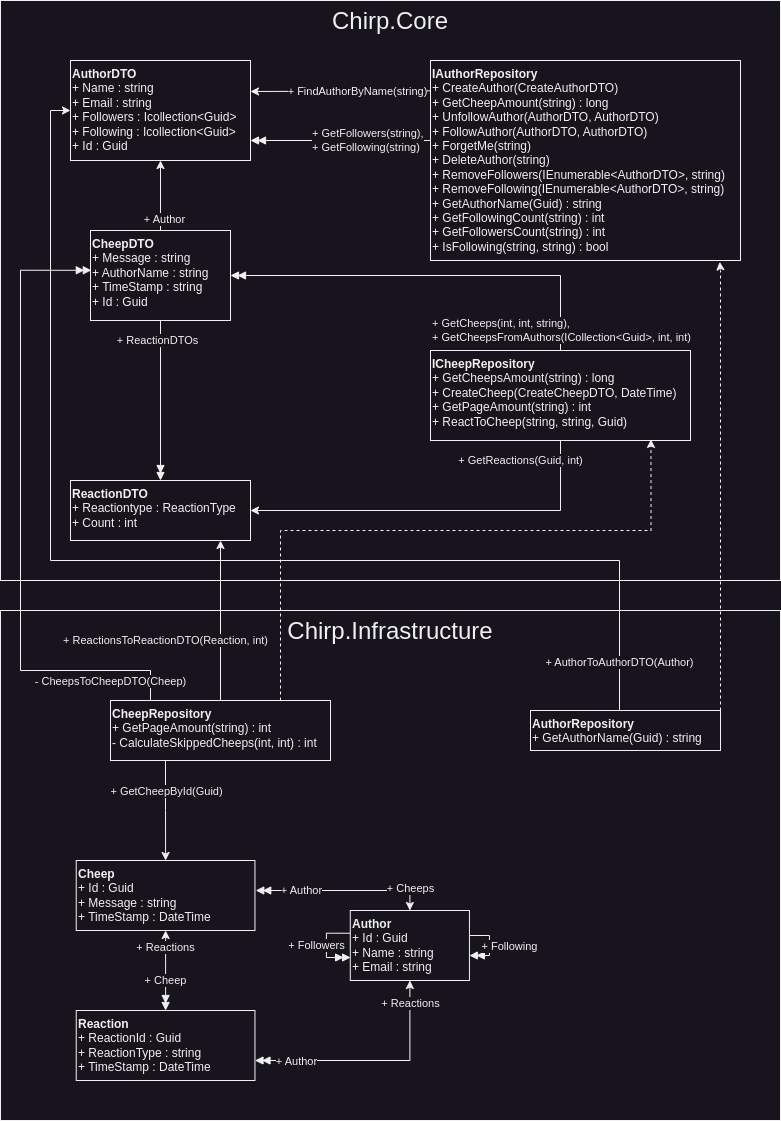

The diagram above was exported from draw.io. Its source (the exported page's mxGraphModel, read from the mxfile embedded in the PNG):
<mxGraphModel dx="1088" dy="645" grid="1" gridSize="10" guides="1" tooltips="1" connect="1" arrows="1" fold="1" page="1" pageScale="1" pageWidth="827" pageHeight="1169" math="0" shadow="0">
  <root>
    <mxCell id="0" />
    <mxCell id="1" parent="0" />
    <mxCell id="jnm7Li5RUc2ljWE-LqmC-1" value="Chirp.Core" style="rounded=0;whiteSpace=wrap;html=1;verticalAlign=top;fontSize=24;" vertex="1" parent="1">
      <mxGeometry x="24" y="25" width="780" height="580" as="geometry" />
    </mxCell>
    <mxCell id="jnm7Li5RUc2ljWE-LqmC-4" value="&lt;b&gt;AuthorDTO&lt;br&gt;&lt;/b&gt;+ Name : string&lt;br&gt;+ Email : string&lt;br&gt;+ Followers : Icollection&amp;lt;Guid&amp;gt;&lt;br&gt;+ Following : Icollection&amp;lt;Guid&amp;gt;&lt;br&gt;+ Id : Guid" style="rounded=0;whiteSpace=wrap;html=1;align=left;verticalAlign=top;" vertex="1" parent="1">
      <mxGeometry x="94" y="85" width="180" height="100" as="geometry" />
    </mxCell>
    <mxCell id="jnm7Li5RUc2ljWE-LqmC-6" value="" style="edgeStyle=orthogonalEdgeStyle;rounded=0;orthogonalLoop=1;jettySize=auto;html=1;" edge="1" parent="1" source="jnm7Li5RUc2ljWE-LqmC-5" target="jnm7Li5RUc2ljWE-LqmC-4">
      <mxGeometry relative="1" as="geometry" />
    </mxCell>
    <mxCell id="jnm7Li5RUc2ljWE-LqmC-7" value="+ Author" style="edgeLabel;html=1;align=center;verticalAlign=middle;resizable=0;points=[];" vertex="1" connectable="0" parent="jnm7Li5RUc2ljWE-LqmC-6">
      <mxGeometry x="-0.6667" y="-4" relative="1" as="geometry">
        <mxPoint as="offset" />
      </mxGeometry>
    </mxCell>
    <mxCell id="jnm7Li5RUc2ljWE-LqmC-5" value="&lt;b&gt;CheepDTO&lt;br&gt;&lt;/b&gt;+ Message : string&lt;br&gt;+ AuthorName : string&lt;br&gt;+ TimeStamp : string&lt;br&gt;+ Id : Guid" style="rounded=0;whiteSpace=wrap;html=1;align=left;verticalAlign=top;" vertex="1" parent="1">
      <mxGeometry x="114" y="255" width="140" height="90" as="geometry" />
    </mxCell>
    <mxCell id="jnm7Li5RUc2ljWE-LqmC-9" value="&lt;b&gt;ReactionDTO&lt;/b&gt;&lt;br&gt;+ Reactiontype : ReactionType&lt;br&gt;+ Count : int" style="rounded=0;whiteSpace=wrap;html=1;align=left;verticalAlign=top;" vertex="1" parent="1">
      <mxGeometry x="94" y="505" width="180" height="60" as="geometry" />
    </mxCell>
    <mxCell id="jnm7Li5RUc2ljWE-LqmC-10" value="" style="edgeStyle=orthogonalEdgeStyle;rounded=0;orthogonalLoop=1;jettySize=auto;html=1;strokeColor=default;endArrow=doubleBlock;endFill=1;" edge="1" parent="1" source="jnm7Li5RUc2ljWE-LqmC-5" target="jnm7Li5RUc2ljWE-LqmC-9">
      <mxGeometry relative="1" as="geometry" />
    </mxCell>
    <mxCell id="jnm7Li5RUc2ljWE-LqmC-11" value="+ ReactionDTOs" style="edgeLabel;html=1;align=center;verticalAlign=middle;resizable=0;points=[];" vertex="1" connectable="0" parent="jnm7Li5RUc2ljWE-LqmC-10">
      <mxGeometry x="-0.6267" y="-3" relative="1" as="geometry">
        <mxPoint y="-10" as="offset" />
      </mxGeometry>
    </mxCell>
    <mxCell id="jnm7Li5RUc2ljWE-LqmC-42" value="" style="edgeStyle=orthogonalEdgeStyle;rounded=0;orthogonalLoop=1;jettySize=auto;html=1;" edge="1" parent="1">
      <mxGeometry relative="1" as="geometry">
        <mxPoint x="534" y="115.00000000000011" as="sourcePoint" />
        <mxPoint x="274" y="116" as="targetPoint" />
      </mxGeometry>
    </mxCell>
    <mxCell id="jnm7Li5RUc2ljWE-LqmC-43" value="+ FindAuthorByName(string)" style="edgeLabel;html=1;align=center;verticalAlign=middle;resizable=0;points=[];" vertex="1" connectable="0" parent="jnm7Li5RUc2ljWE-LqmC-42">
      <mxGeometry x="-0.2141" relative="1" as="geometry">
        <mxPoint x="-51" as="offset" />
      </mxGeometry>
    </mxCell>
    <mxCell id="jnm7Li5RUc2ljWE-LqmC-44" style="edgeStyle=orthogonalEdgeStyle;rounded=0;orthogonalLoop=1;jettySize=auto;html=1;endArrow=doubleBlock;endFill=1;" edge="1" parent="1" source="jnm7Li5RUc2ljWE-LqmC-41" target="jnm7Li5RUc2ljWE-LqmC-4">
      <mxGeometry relative="1" as="geometry">
        <Array as="points">
          <mxPoint x="344" y="165" />
          <mxPoint x="344" y="165" />
        </Array>
      </mxGeometry>
    </mxCell>
    <mxCell id="jnm7Li5RUc2ljWE-LqmC-46" value="+ GetFollowers(string),&lt;br&gt;+ GetFollowing(string)" style="edgeLabel;html=1;align=left;verticalAlign=middle;resizable=0;points=[];" vertex="1" connectable="0" parent="jnm7Li5RUc2ljWE-LqmC-44">
      <mxGeometry x="-0.3457" relative="1" as="geometry">
        <mxPoint x="-61" as="offset" />
      </mxGeometry>
    </mxCell>
    <mxCell id="jnm7Li5RUc2ljWE-LqmC-41" value="&lt;b&gt;IAuthorRepository&lt;br&gt;&lt;/b&gt;+ CreateAuthor(CreateAuthorDTO)&lt;br&gt;+ GetCheepAmount(string) : long&lt;br&gt;+ UnfollowAuthor(AuthorDTO, AuthorDTO)&lt;br&gt;+ FollowAuthor(AuthorDTO, AuthorDTO)&lt;br&gt;+ ForgetMe(string)&lt;br&gt;+ DeleteAuthor(string)&lt;br&gt;+ RemoveFollowers(IEnumerable&amp;lt;AuthorDTO&amp;gt;, string)&lt;br&gt;+ RemoveFollowing(IEnumerable&amp;lt;AuthorDTO&amp;gt;, string)&lt;br&gt;+ GetAuthorName(Guid) : string&lt;br&gt;+ GetFollowingCount(string) : int&lt;br&gt;+ GetFollowersCount(string) : int&lt;br&gt;+ IsFollowing(string, string) : bool" style="rounded=0;whiteSpace=wrap;html=1;align=left;verticalAlign=top;" vertex="1" parent="1">
      <mxGeometry x="454" y="85" width="310" height="200" as="geometry" />
    </mxCell>
    <mxCell id="jnm7Li5RUc2ljWE-LqmC-48" style="edgeStyle=orthogonalEdgeStyle;rounded=0;orthogonalLoop=1;jettySize=auto;html=1;endArrow=doubleBlock;endFill=1;" edge="1" parent="1" source="jnm7Li5RUc2ljWE-LqmC-47" target="jnm7Li5RUc2ljWE-LqmC-5">
      <mxGeometry relative="1" as="geometry">
        <Array as="points">
          <mxPoint x="584" y="300" />
        </Array>
      </mxGeometry>
    </mxCell>
    <mxCell id="jnm7Li5RUc2ljWE-LqmC-49" value="+ GetCheeps(int, int, string),&lt;br&gt;+ GetCheepsFromAuthors(ICollection&amp;lt;Guid&amp;gt;, int, int)" style="edgeLabel;html=1;align=left;verticalAlign=middle;resizable=0;points=[];" vertex="1" connectable="0" parent="jnm7Li5RUc2ljWE-LqmC-48">
      <mxGeometry x="-0.658" y="1" relative="1" as="geometry">
        <mxPoint x="-129" y="49" as="offset" />
      </mxGeometry>
    </mxCell>
    <mxCell id="jnm7Li5RUc2ljWE-LqmC-50" style="edgeStyle=orthogonalEdgeStyle;rounded=0;orthogonalLoop=1;jettySize=auto;html=1;entryX=1;entryY=0.5;entryDx=0;entryDy=0;" edge="1" parent="1" source="jnm7Li5RUc2ljWE-LqmC-47" target="jnm7Li5RUc2ljWE-LqmC-9">
      <mxGeometry relative="1" as="geometry">
        <Array as="points">
          <mxPoint x="584" y="535" />
        </Array>
      </mxGeometry>
    </mxCell>
    <mxCell id="jnm7Li5RUc2ljWE-LqmC-51" value="+ GetReactions(Guid, int)" style="edgeLabel;html=1;align=center;verticalAlign=middle;resizable=0;points=[];" vertex="1" connectable="0" parent="jnm7Li5RUc2ljWE-LqmC-50">
      <mxGeometry x="-0.4396" y="1" relative="1" as="geometry">
        <mxPoint x="-4" y="-51" as="offset" />
      </mxGeometry>
    </mxCell>
    <mxCell id="jnm7Li5RUc2ljWE-LqmC-47" value="&lt;b&gt;ICheepRepository&lt;/b&gt;&lt;br&gt;+ GetCheepsAmount(string) : long&lt;br&gt;+ CreateCheep(CreateCheepDTO, DateTime)&lt;br&gt;+ GetPageAmount(string) : int&lt;br&gt;+ ReactToCheep(string, string, Guid)" style="rounded=0;whiteSpace=wrap;html=1;align=left;verticalAlign=top;" vertex="1" parent="1">
      <mxGeometry x="454" y="375" width="260" height="90" as="geometry" />
    </mxCell>
    <mxCell id="jnm7Li5RUc2ljWE-LqmC-2" value="Chirp.Infrastructure" style="rounded=0;whiteSpace=wrap;html=1;verticalAlign=top;fontSize=24;" vertex="1" parent="1">
      <mxGeometry x="24" y="635" width="780" height="510" as="geometry" />
    </mxCell>
    <mxCell id="jnm7Li5RUc2ljWE-LqmC-22" style="edgeStyle=orthogonalEdgeStyle;rounded=0;orthogonalLoop=1;jettySize=auto;html=1;entryX=0.003;entryY=0.672;entryDx=0;entryDy=0;exitX=0;exitY=0.357;exitDx=0;exitDy=0;exitPerimeter=0;entryPerimeter=0;endArrow=doubleBlock;endFill=1;" edge="1" parent="1" target="jnm7Li5RUc2ljWE-LqmC-12">
      <mxGeometry relative="1" as="geometry">
        <mxPoint x="373.78723404255317" y="957.74" as="sourcePoint" />
        <mxPoint x="373.78723404255317" y="976.78" as="targetPoint" />
        <Array as="points">
          <mxPoint x="349.9574468085106" y="958" />
          <mxPoint x="349.9574468085106" y="982" />
          <mxPoint x="373.78723404255317" y="982" />
        </Array>
      </mxGeometry>
    </mxCell>
    <mxCell id="jnm7Li5RUc2ljWE-LqmC-23" value="+ Followers" style="edgeLabel;html=1;align=center;verticalAlign=middle;resizable=0;points=[];" vertex="1" connectable="0" parent="jnm7Li5RUc2ljWE-LqmC-22">
      <mxGeometry x="-0.0056" y="1" relative="1" as="geometry">
        <mxPoint x="-11" as="offset" />
      </mxGeometry>
    </mxCell>
    <mxCell id="jnm7Li5RUc2ljWE-LqmC-12" value="&lt;b&gt;Author&lt;br&gt;&lt;/b&gt;+ Id : Guid&lt;br&gt;+ Name : string&lt;br&gt;+ Email : string" style="rounded=0;whiteSpace=wrap;html=1;align=left;verticalAlign=top;" vertex="1" parent="1">
      <mxGeometry x="373.78723404255317" y="935" width="119.14893617021276" height="70" as="geometry" />
    </mxCell>
    <mxCell id="jnm7Li5RUc2ljWE-LqmC-13" value="&lt;b&gt;Cheep&lt;br&gt;&lt;/b&gt;+ Id : Guid&lt;br&gt;+ Message : string&lt;br&gt;+ TimeStamp : DateTime" style="rounded=0;whiteSpace=wrap;html=1;align=left;verticalAlign=top;" vertex="1" parent="1">
      <mxGeometry x="99.74468085106383" y="885" width="178.72340425531914" height="70" as="geometry" />
    </mxCell>
    <mxCell id="jnm7Li5RUc2ljWE-LqmC-15" value="" style="edgeStyle=orthogonalEdgeStyle;rounded=0;orthogonalLoop=1;jettySize=auto;html=1;startArrow=doubleBlock;startFill=1;" edge="1" parent="1" source="jnm7Li5RUc2ljWE-LqmC-14" target="jnm7Li5RUc2ljWE-LqmC-13">
      <mxGeometry relative="1" as="geometry" />
    </mxCell>
    <mxCell id="jnm7Li5RUc2ljWE-LqmC-16" value="+ Cheep" style="edgeLabel;html=1;align=center;verticalAlign=middle;resizable=0;points=[];" vertex="1" connectable="0" parent="jnm7Li5RUc2ljWE-LqmC-15">
      <mxGeometry x="-0.6" relative="1" as="geometry">
        <mxPoint y="-14" as="offset" />
      </mxGeometry>
    </mxCell>
    <mxCell id="jnm7Li5RUc2ljWE-LqmC-29" value="+ Reactions" style="edgeLabel;html=1;align=center;verticalAlign=middle;resizable=0;points=[];" vertex="1" connectable="0" parent="jnm7Li5RUc2ljWE-LqmC-15">
      <mxGeometry x="0.6057" relative="1" as="geometry">
        <mxPoint as="offset" />
      </mxGeometry>
    </mxCell>
    <mxCell id="jnm7Li5RUc2ljWE-LqmC-17" style="edgeStyle=orthogonalEdgeStyle;rounded=0;orthogonalLoop=1;jettySize=auto;html=1;startArrow=doubleBlock;startFill=1;" edge="1" parent="1" source="jnm7Li5RUc2ljWE-LqmC-14" target="jnm7Li5RUc2ljWE-LqmC-12">
      <mxGeometry relative="1" as="geometry">
        <Array as="points">
          <mxPoint x="433.36170212765956" y="1085" />
        </Array>
      </mxGeometry>
    </mxCell>
    <mxCell id="jnm7Li5RUc2ljWE-LqmC-18" value="+ Author" style="edgeLabel;html=1;align=center;verticalAlign=middle;resizable=0;points=[];" vertex="1" connectable="0" parent="jnm7Li5RUc2ljWE-LqmC-17">
      <mxGeometry x="-0.6457" y="-1" relative="1" as="geometry">
        <mxPoint as="offset" />
      </mxGeometry>
    </mxCell>
    <mxCell id="jnm7Li5RUc2ljWE-LqmC-27" value="+ Reactions" style="edgeLabel;html=1;align=center;verticalAlign=middle;resizable=0;points=[];" vertex="1" connectable="0" parent="jnm7Li5RUc2ljWE-LqmC-17">
      <mxGeometry x="0.8092" relative="1" as="geometry">
        <mxPoint as="offset" />
      </mxGeometry>
    </mxCell>
    <mxCell id="jnm7Li5RUc2ljWE-LqmC-14" value="&lt;b&gt;Reaction&lt;br&gt;&lt;/b&gt;+ ReactionId : Guid&lt;br&gt;+ ReactionType : string&lt;br&gt;+ TimeStamp : DateTime" style="rounded=0;whiteSpace=wrap;html=1;align=left;verticalAlign=top;" vertex="1" parent="1">
      <mxGeometry x="99.74468085106383" y="1035" width="178.72340425531914" height="70" as="geometry" />
    </mxCell>
    <mxCell id="jnm7Li5RUc2ljWE-LqmC-25" style="edgeStyle=orthogonalEdgeStyle;rounded=0;orthogonalLoop=1;jettySize=auto;html=1;entryX=1.004;entryY=0.418;entryDx=0;entryDy=0;endArrow=doubleBlock;endFill=1;startArrow=classic;startFill=1;entryPerimeter=0;" edge="1" parent="1" source="jnm7Li5RUc2ljWE-LqmC-12" target="jnm7Li5RUc2ljWE-LqmC-13">
      <mxGeometry relative="1" as="geometry">
        <Array as="points">
          <mxPoint x="433" y="915" />
          <mxPoint x="279" y="915" />
        </Array>
      </mxGeometry>
    </mxCell>
    <mxCell id="jnm7Li5RUc2ljWE-LqmC-26" value="+ Cheeps" style="edgeLabel;html=1;align=center;verticalAlign=middle;resizable=0;points=[];" vertex="1" connectable="0" parent="jnm7Li5RUc2ljWE-LqmC-25">
      <mxGeometry x="-0.847" y="-1" relative="1" as="geometry">
        <mxPoint x="-1" y="-9" as="offset" />
      </mxGeometry>
    </mxCell>
    <mxCell id="jnm7Li5RUc2ljWE-LqmC-28" value="+ Author" style="edgeLabel;html=1;align=center;verticalAlign=middle;resizable=0;points=[];" vertex="1" connectable="0" parent="jnm7Li5RUc2ljWE-LqmC-25">
      <mxGeometry x="0.6076" relative="1" as="geometry">
        <mxPoint x="12" as="offset" />
      </mxGeometry>
    </mxCell>
    <mxCell id="jnm7Li5RUc2ljWE-LqmC-19" style="edgeStyle=orthogonalEdgeStyle;rounded=0;orthogonalLoop=1;jettySize=auto;html=1;endArrow=doubleBlock;endFill=1;" edge="1" parent="1" source="jnm7Li5RUc2ljWE-LqmC-12" target="jnm7Li5RUc2ljWE-LqmC-12">
      <mxGeometry relative="1" as="geometry" />
    </mxCell>
    <mxCell id="jnm7Li5RUc2ljWE-LqmC-24" value="+ Following" style="edgeLabel;html=1;align=center;verticalAlign=middle;resizable=0;points=[];labelBackgroundColor=default;" vertex="1" connectable="0" parent="jnm7Li5RUc2ljWE-LqmC-19">
      <mxGeometry x="-0.1213" y="1" relative="1" as="geometry">
        <mxPoint x="19" y="4" as="offset" />
      </mxGeometry>
    </mxCell>
    <mxCell id="jnm7Li5RUc2ljWE-LqmC-53" style="edgeStyle=orthogonalEdgeStyle;rounded=0;orthogonalLoop=1;jettySize=auto;html=1;entryX=0;entryY=0.5;entryDx=0;entryDy=0;" edge="1" parent="1" source="jnm7Li5RUc2ljWE-LqmC-52" target="jnm7Li5RUc2ljWE-LqmC-4">
      <mxGeometry relative="1" as="geometry">
        <Array as="points">
          <mxPoint x="643" y="585" />
          <mxPoint x="74" y="585" />
          <mxPoint x="74" y="135" />
        </Array>
      </mxGeometry>
    </mxCell>
    <mxCell id="jnm7Li5RUc2ljWE-LqmC-54" value="+ AuthorToAuthorDTO(Author)" style="edgeLabel;html=1;align=center;verticalAlign=middle;resizable=0;points=[];" vertex="1" connectable="0" parent="jnm7Li5RUc2ljWE-LqmC-53">
      <mxGeometry x="-0.9179" relative="1" as="geometry">
        <mxPoint as="offset" />
      </mxGeometry>
    </mxCell>
    <mxCell id="jnm7Li5RUc2ljWE-LqmC-52" value="&lt;b&gt;AuthorRepository&lt;br&gt;&lt;/b&gt;+ GetAuthorName(Guid) : string&lt;br&gt;" style="rounded=0;whiteSpace=wrap;html=1;align=left;verticalAlign=top;" vertex="1" parent="1">
      <mxGeometry x="554" y="735" width="190" height="40" as="geometry" />
    </mxCell>
    <mxCell id="jnm7Li5RUc2ljWE-LqmC-55" style="edgeStyle=orthogonalEdgeStyle;rounded=0;orthogonalLoop=1;jettySize=auto;html=1;entryX=0.933;entryY=1.007;entryDx=0;entryDy=0;entryPerimeter=0;dashed=1;" edge="1" parent="1" source="jnm7Li5RUc2ljWE-LqmC-52" target="jnm7Li5RUc2ljWE-LqmC-41">
      <mxGeometry relative="1" as="geometry">
        <Array as="points">
          <mxPoint x="744" y="770" />
          <mxPoint x="744" y="295" />
          <mxPoint x="743" y="295" />
        </Array>
      </mxGeometry>
    </mxCell>
    <mxCell id="jnm7Li5RUc2ljWE-LqmC-57" style="edgeStyle=orthogonalEdgeStyle;rounded=0;orthogonalLoop=1;jettySize=auto;html=1;entryX=0.5;entryY=0;entryDx=0;entryDy=0;" edge="1" parent="1" source="jnm7Li5RUc2ljWE-LqmC-56" target="jnm7Li5RUc2ljWE-LqmC-13">
      <mxGeometry relative="1" as="geometry">
        <Array as="points">
          <mxPoint x="189" y="835" />
          <mxPoint x="189" y="835" />
        </Array>
      </mxGeometry>
    </mxCell>
    <mxCell id="jnm7Li5RUc2ljWE-LqmC-58" value="+ GetCheepById(Guid)" style="edgeLabel;html=1;align=center;verticalAlign=middle;resizable=0;points=[];" vertex="1" connectable="0" parent="jnm7Li5RUc2ljWE-LqmC-57">
      <mxGeometry x="-0.3846" y="1" relative="1" as="geometry">
        <mxPoint as="offset" />
      </mxGeometry>
    </mxCell>
    <mxCell id="jnm7Li5RUc2ljWE-LqmC-60" style="edgeStyle=orthogonalEdgeStyle;rounded=0;orthogonalLoop=1;jettySize=auto;html=1;entryX=0.006;entryY=0.442;entryDx=0;entryDy=0;entryPerimeter=0;endArrow=doubleBlock;endFill=1;" edge="1" parent="1" source="jnm7Li5RUc2ljWE-LqmC-56" target="jnm7Li5RUc2ljWE-LqmC-5">
      <mxGeometry relative="1" as="geometry">
        <Array as="points">
          <mxPoint x="174" y="695" />
          <mxPoint x="44" y="695" />
          <mxPoint x="44" y="295" />
        </Array>
      </mxGeometry>
    </mxCell>
    <mxCell id="jnm7Li5RUc2ljWE-LqmC-61" value="- CheepsToCheepDTO(Cheep)" style="edgeLabel;html=1;align=center;verticalAlign=middle;resizable=0;points=[];" vertex="1" connectable="0" parent="jnm7Li5RUc2ljWE-LqmC-60">
      <mxGeometry x="-0.9389" y="3" relative="1" as="geometry">
        <mxPoint x="-37" as="offset" />
      </mxGeometry>
    </mxCell>
    <mxCell id="jnm7Li5RUc2ljWE-LqmC-62" style="edgeStyle=orthogonalEdgeStyle;rounded=0;orthogonalLoop=1;jettySize=auto;html=1;" edge="1" parent="1" source="jnm7Li5RUc2ljWE-LqmC-56">
      <mxGeometry relative="1" as="geometry">
        <mxPoint x="244" y="565" as="targetPoint" />
        <Array as="points">
          <mxPoint x="244" y="565" />
        </Array>
      </mxGeometry>
    </mxCell>
    <mxCell id="jnm7Li5RUc2ljWE-LqmC-63" value="+ ReactionsToReactionDTO(Reaction, int)" style="edgeLabel;html=1;align=center;verticalAlign=middle;resizable=0;points=[];" vertex="1" connectable="0" parent="jnm7Li5RUc2ljWE-LqmC-62">
      <mxGeometry x="-0.5501" y="1" relative="1" as="geometry">
        <mxPoint x="-54" y="-24" as="offset" />
      </mxGeometry>
    </mxCell>
    <mxCell id="jnm7Li5RUc2ljWE-LqmC-56" value="&lt;b&gt;CheepRepository&lt;br&gt;&lt;/b&gt;+ GetPageAmount(string) : int&lt;br&gt;- CalculateSkippedCheeps(int, int) : int" style="rounded=0;whiteSpace=wrap;html=1;align=left;verticalAlign=top;" vertex="1" parent="1">
      <mxGeometry x="134" y="725" width="220" height="60" as="geometry" />
    </mxCell>
    <mxCell id="jnm7Li5RUc2ljWE-LqmC-59" style="edgeStyle=orthogonalEdgeStyle;rounded=0;orthogonalLoop=1;jettySize=auto;html=1;entryX=0.848;entryY=0.988;entryDx=0;entryDy=0;entryPerimeter=0;dashed=1;" edge="1" parent="1" source="jnm7Li5RUc2ljWE-LqmC-56" target="jnm7Li5RUc2ljWE-LqmC-47">
      <mxGeometry relative="1" as="geometry">
        <Array as="points">
          <mxPoint x="304" y="555" />
          <mxPoint x="675" y="555" />
        </Array>
      </mxGeometry>
    </mxCell>
  </root>
</mxGraphModel>